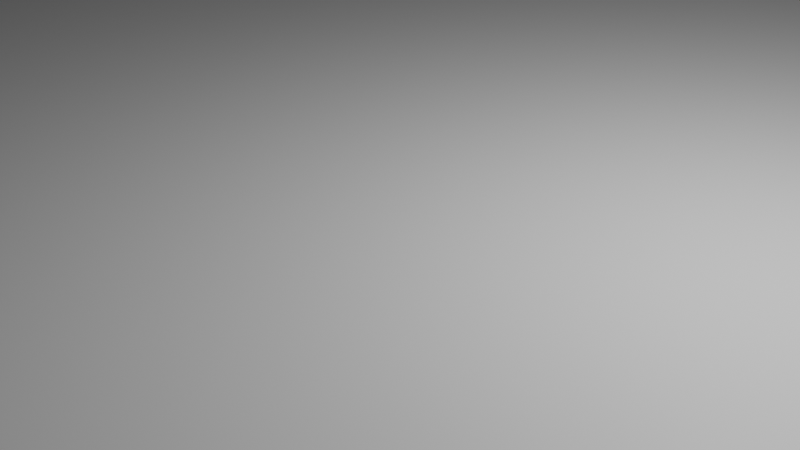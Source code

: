 # Source: golf.blend  (saved by Blender 2.91.10; exported with 4.5.12 LTS)
import bpy
from mathutils import Matrix  # noqa: F401  (used for matrix-valued properties, if any)

bpy.ops.wm.read_factory_settings(use_empty=True)
scene = bpy.context.scene
scene.name = 'Scene'

# ---- collections
col_collection = bpy.data.collections.new('Collection'); scene.collection.children.link(col_collection)

# ---- materials (node trees are filled in below, after node groups)
mat_material = bpy.data.materials.new('Material')
mat_material.alpha_threshold = 0.0
mat_material.use_transparent_shadow = False
mat_material.line_color = (0.0, 0.0, 0.0, 1.0)

# ---- material node trees
mat_material.use_nodes = True; mat_material.node_tree.nodes.clear()
_N = mat_material.node_tree.nodes; _L = mat_material.node_tree.links
n0 = _N.new('ShaderNodeOutputMaterial'); n0.name = 'Material Output'; n0.location = (300, 300)
n1 = _N.new('ShaderNodeBsdfPrincipled'); n1.name = 'Principled BSDF'; n1.location = (10, 300)
n1.distribution = 'GGX'
n1.subsurface_method = 'BURLEY'
n1.inputs[2].default_value = 0.4
n1.inputs[3].default_value = 1.45
n1.inputs[27].default_value = (0.0, 0.0, 0.0, 1.0)
n1.inputs[28].default_value = 1.0
_L.new(n1.outputs[0], n0.inputs[0])
n0.is_active_output = True

# ---- world
world_world = bpy.data.worlds.new('World'); scene.world = world_world
world_world.use_nodes = True; world_world.node_tree.nodes.clear()
_N = world_world.node_tree.nodes; _L = world_world.node_tree.links
n0 = _N.new('ShaderNodeOutputWorld'); n0.name = 'World Output'; n0.location = (300, 300)
n1 = _N.new('ShaderNodeBackground'); n1.name = 'Background'; n1.location = (10, 300)
n1.inputs[0].default_value = (0.05088, 0.05088, 0.05088, 1.0)
_L.new(n1.outputs[0], n0.inputs[0])
n0.is_active_output = True
world_world.color = (0.05088, 0.05088, 0.05088)
world_world.use_sun_shadow = False
world_world.sun_shadow_jitter_overblur = 0.0

# ---- cameras
cam_camera = bpy.data.cameras.new('Camera')
cam_camera.clip_end = 100.0
cam_camera.ortho_scale = 7.314

# ---- lights
light_light = bpy.data.lights.new('Light', 'POINT')
light_light.transmission_factor = 0.0
light_light.energy = 1000.0
light_light.shadow_soft_size = 0.1
light_light.shadow_maximum_resolution = 0.006
light_light.use_absolute_resolution = True

# ---- meshes
me_cube = bpy.data.meshes.new('Cube')
me_cube.from_pydata([(1.0, 1.0, 1.0), (1.0, 1.0, -1.0), (1.0, -1.0, 1.0), (1.0, -1.0, -1.0), (-1.0, 1.0, 1.0), (-1.0, 1.0, -1.0), (-1.0, -1.0, 1.0), (-1.0, -1.0, -1.0), (-0.9, 0.92, -1.0), (-0.9039, 0.8804, -1.0), (-0.9039, 0.8804, 1.0), (-0.9, 0.92, 1.0), (-0.9077, 0.8815, -1.0), (-0.8961, 0.9196, -1.0), (-0.8961, 0.9196, 1.0), (-0.9077, 0.8815, 1.0), (-0.9111, 0.8834, -1.0), (-0.8923, 0.9185, -1.0), (-0.9111, 0.8834, 1.0), (-0.8923, 0.9185, 1.0), (-0.9141, 0.8859, -1.0), (-0.9141, 0.8859, 1.0), (-0.8889, 0.9166, -1.0), (-0.8889, 0.9166, 1.0), (-0.9166, 0.8889, -1.0), (-0.9166, 0.8889, 1.0), (-0.8859, 0.9141, -1.0), (-0.8859, 0.9141, 1.0), (-0.8834, 0.9111, -1.0), (-0.8834, 0.9111, 1.0), (-0.9185, 0.8923, -1.0), (-0.9185, 0.8923, 1.0), (-0.8815, 0.9077, -1.0), (-0.8815, 0.9077, 1.0), (-0.9196, 0.8961, -1.0), (-0.9196, 0.8961, 1.0), (-0.8804, 0.9039, -1.0), (-0.8804, 0.9039, 1.0), (-0.92, 0.9, -1.0), (-0.92, 0.9, 1.0), (-0.88, 0.9, -1.0), (-0.88, 0.9, 1.0), (-0.9196, 0.9039, -1.0), (-0.9196, 0.9039, 1.0), (-0.8804, 0.8961, -1.0), (-0.8804, 0.8961, 1.0), (-0.9185, 0.9077, -1.0), (-0.9185, 0.9077, 1.0), (-0.8815, 0.8923, -1.0), (-0.8815, 0.8923, 1.0), (-0.9166, 0.9111, -1.0), (-0.9166, 0.9111, 1.0), (-0.8834, 0.8889, -1.0), (-0.8834, 0.8889, 1.0), (-0.9141, 0.9141, -1.0), (-0.9141, 0.9141, 1.0), (-0.8859, 0.8859, -1.0), (-0.8859, 0.8859, 1.0), (-0.9111, 0.9166, -1.0), (-0.9111, 0.9166, 1.0), (-0.8889, 0.8834, -1.0), (-0.8889, 0.8834, 1.0), (-0.9077, 0.9185, -1.0), (-0.9077, 0.9185, 1.0), (-0.8923, 0.8815, -1.0), (-0.8923, 0.8815, 1.0), (-0.8961, 0.8804, -1.0), (-0.8961, 0.8804, 1.0), (-0.9039, 0.9196, -1.0), (-0.9039, 0.9196, 1.0), (-0.9, 0.88, -1.0), (-0.9, 0.88, 1.0)], [], [(3, 2, 6, 7), (7, 6, 4, 5), (1, 0, 2, 3), (5, 4, 0, 1), (11, 8, 13, 14), (14, 13, 17, 19), (19, 17, 22, 23), (23, 22, 26, 27), (26, 28, 29, 27), (28, 32, 33, 29), (32, 36, 37, 33), (36, 40, 41, 37), (40, 44, 45, 41), (44, 48, 49, 45), (48, 52, 53, 49), (52, 56, 57, 53), (56, 60, 61, 57), (60, 64, 65, 61), (64, 66, 67, 65), (66, 70, 71, 67), (10, 71, 70, 9), (9, 12, 15, 10), (12, 16, 18, 15), (16, 20, 21, 18), (21, 20, 24, 25), (25, 24, 30, 31), (31, 30, 34, 35), (35, 34, 38, 39), (39, 38, 42, 43), (43, 42, 46, 47), (47, 46, 50, 51), (54, 55, 51, 50), (55, 54, 58, 59), (59, 58, 62, 63), (63, 62, 68, 69), (8, 11, 69, 68), (4, 6, 71, 10, 15, 18, 21, 25, 31, 35, 39, 43, 47, 51, 55), (71, 6, 2, 0, 4, 55, 59, 63, 69, 11, 14, 19, 23, 27, 29, 33, 37, 41, 45, 49, 53, 57, 61, 65, 67), (54, 5, 1, 3, 7, 70, 66, 64, 60, 56, 52, 48, 44, 40, 36, 32, 28, 26, 22, 17, 13, 8, 68, 62, 58), (70, 7, 5, 54, 50, 46, 42, 38, 34, 30, 24, 20, 16, 12, 9)])
_uv = me_cube.uv_layers.new(name='UVMap')
_uv.uv.foreach_set('vector', [0.375, 0.75, 0.625, 0.75, 0.625, 1.0, 0.375, 1.0, 0.375, 0.0, 0.625, 0.0, 0.625, 0.25, 0.375, 0.25, 0.375, 0.5, 0.625, 0.5, 0.625, 0.75, 0.375, 0.75, 0.375, 0.25, 0.625, 0.25, 0.625, 0.5, 0.375, 0.5, 1.0, 0.875, 1.0, 0.625, 0.9688, 0.625, 0.9688, 0.875, 0.9688, 0.875, 0.9688, 0.625, 0.9375, 0.625, 0.9375, 0.875, 0.9375, 0.875, 0.9375, 0.625, 0.9062, 0.625, 0.9062, 0.875, 0.9062, 0.875, 0.9062, 0.625, 0.875, 0.625, 0.875, 0.875, 0.875, 0.625, 0.8438, 0.625, 0.8438, 0.875, 0.875, 0.875, 0.8438, 0.625, 0.8125, 0.625, 0.8125, 0.875, 0.8438, 0.875, 0.8125, 0.625, 0.7812, 0.625, 0.7812, 0.875, 0.8125, 0.875, 0.7812, 0.625, 0.75, 0.625, 0.75, 0.875, 0.7812, 0.875, 0.75, 0.625, 0.7188, 0.625, 0.7188, 0.875, 0.75, 0.875, 0.7188, 0.625, 0.6875, 0.625, 0.6875, 0.875, 0.7188, 0.875, 0.6875, 0.625, 0.6562, 0.625, 0.6562, 0.875, 0.6875, 0.875, 0.6562, 0.625, 0.625, 0.625, 0.625, 0.875, 0.6562, 0.875, 0.625, 0.625, 0.5938, 0.625, 0.5938, 0.875, 0.625, 0.875, 0.5938, 0.625, 0.5625, 0.625, 0.5625, 0.875, 0.5938, 0.875, 0.5625, 0.625, 0.5312, 0.625, 0.5312, 0.875, 0.5625, 0.875, 0.5312, 0.625, 0.5, 0.625, 0.5, 0.875, 0.5312, 0.875, 0.4688, 0.875, 0.5, 0.875, 0.5, 0.625, 0.4688, 0.625, 0.4688, 0.625, 0.4375, 0.625, 0.4375, 0.875, 0.4688, 0.875, 0.4375, 0.625, 0.4062, 0.625, 0.4062, 0.875, 0.4375, 0.875, 0.4062, 0.625, 0.375, 0.625, 0.375, 0.875, 0.4062, 0.875, 0.375, 0.875, 0.375, 0.625, 0.3438, 0.625, 0.3438, 0.875, 0.3438, 0.875, 0.3438, 0.625, 0.3125, 0.625, 0.3125, 0.875, 0.3125, 0.875, 0.3125, 0.625, 0.2812, 0.625, 0.2812, 0.875, 0.2812, 0.875, 0.2812, 0.625, 0.25, 0.625, 0.25, 0.875, 0.25, 0.875, 0.25, 0.625, 0.2188, 0.625, 0.2188, 0.875, 0.2188, 0.875, 0.2188, 0.625, 0.1875, 0.625, 0.1875, 0.875, 0.1875, 0.875, 0.1875, 0.625, 0.1562, 0.625, 0.1562, 0.875, 0.125, 0.625, 0.125, 0.875, 0.1562, 0.875, 0.1562, 0.625, 0.125, 0.875, 0.125, 0.625, 0.09375, 0.625, 0.09375, 0.875, 0.09375, 0.875, 0.09375, 0.625, 0.0625, 0.625, 0.0625, 0.875, 0.0625, 0.875, 0.0625, 0.625, 0.03125, 0.625, 0.03125, 0.875, 0.0, 0.625, 0.0, 0.875, 0.03125, 0.875, 0.03125, 0.625, 0.875, 0.5, 0.875, 0.75, 0.8625, 0.515, 0.863, 0.515, 0.8635, 0.5148, 0.8639, 0.5146, 0.8643, 0.5143, 0.8646, 0.5139, 0.8648, 0.5135, 0.865, 0.513, 0.865, 0.5125, 0.865, 0.512, 0.8648, 0.5115, 0.8646, 0.5111, 0.8643, 0.5107, 0.8625, 0.515, 0.875, 0.75, 0.625, 0.75, 0.625, 0.5, 0.875, 0.5, 0.8643, 0.5107, 0.8639, 0.5104, 0.8635, 0.5102, 0.863, 0.51, 0.8625, 0.51, 0.862, 0.51, 0.8615, 0.5102, 0.8611, 0.5104, 0.8607, 0.5107, 0.8604, 0.5111, 0.8602, 0.5115, 0.86, 0.512, 0.86, 0.5125, 0.86, 0.513, 0.8602, 0.5135, 0.8604, 0.5139, 0.8607, 0.5143, 0.8611, 0.5146, 0.8615, 0.5148, 0.862, 0.515, 0.1357, 0.5107, 0.125, 0.5, 0.375, 0.5, 0.375, 0.75, 0.125, 0.75, 0.1375, 0.515, 0.138, 0.515, 0.1385, 0.5148, 0.1389, 0.5146, 0.1393, 0.5143, 0.1396, 0.5139, 0.1398, 0.5135, 0.14, 0.513, 0.14, 0.5125, 0.14, 0.512, 0.1398, 0.5115, 0.1396, 0.5111, 0.1393, 0.5107, 0.1389, 0.5104, 0.1385, 0.5102, 0.138, 0.51, 0.1375, 0.51, 0.137, 0.51, 0.1365, 0.5102, 0.1361, 0.5104, 0.1375, 0.515, 0.125, 0.75, 0.125, 0.5, 0.1357, 0.5107, 0.1354, 0.5111, 0.1352, 0.5115, 0.135, 0.512, 0.135, 0.5125, 0.135, 0.513, 0.1352, 0.5135, 0.1354, 0.5139, 0.1357, 0.5143, 0.1361, 0.5146, 0.1365, 0.5148, 0.137, 0.515])
me_cube.materials.append(mat_material)
me_cube.use_remesh_preserve_volume = False
me_cube.use_remesh_preserve_attributes = False
me_cube.use_mirror_vertex_groups = False
me_cube.update()
me_cylinder = bpy.data.meshes.new('Cylinder')
me_cylinder.from_pydata([(0.0, 1.0, -0.4488), (0.0, 1.0, -0.2255), (0.1951, 0.9808, -0.4488), (0.1951, 0.9808, -0.2255), (0.3827, 0.9239, -0.4488), (0.3827, 0.9239, -0.2255), (0.5556, 0.8315, -0.4488), (0.5556, 0.8315, -0.2255), (0.7071, 0.7071, -0.4488), (0.7071, 0.7071, -0.2255), (0.8315, 0.5556, -0.4488), (0.8315, 0.5556, -0.2255), (0.9239, 0.3827, -0.4488), (0.9239, 0.3827, -0.2255), (0.9808, 0.1951, -0.4488), (0.9808, 0.1951, -0.2255), (1.0, 7.55e-08, -0.4488), (1.0, 7.55e-08, -0.2255), (0.9808, -0.1951, -0.4488), (0.9808, -0.1951, -0.2255), (0.9239, -0.3827, -0.4488), (0.9239, -0.3827, -0.2255), (0.8315, -0.5556, -0.4488), (0.8315, -0.5556, -0.2255), (0.7071, -0.7071, -0.4488), (0.7071, -0.7071, -0.2255), (0.5556, -0.8315, -0.4488), (0.5556, -0.8315, -0.2255), (0.3827, -0.9239, -0.4488), (0.3827, -0.9239, -0.2255), (0.1951, -0.9808, -0.4488), (0.1951, -0.9808, -0.2255), (-3.258e-07, -1.0, -0.4488), (-3.258e-07, -1.0, -0.2255), (-0.1951, -0.9808, -0.4488), (-0.1951, -0.9808, -0.2255), (-0.3827, -0.9239, -0.4488), (-0.3827, -0.9239, -0.2255), (-0.5556, -0.8315, -0.4488), (-0.5556, -0.8315, -0.2255), (-0.7071, -0.7071, -0.4488), (-0.7071, -0.7071, -0.2255), (-0.8315, -0.5556, -0.4488), (-0.8315, -0.5556, -0.2255), (-0.9239, -0.3827, -0.4488), (-0.9239, -0.3827, -0.2255), (-0.9808, -0.1951, -0.4488), (-0.9808, -0.1951, -0.2255), (-1.0, 9.656e-07, -0.4488), (-1.0, 9.656e-07, -0.2255), (-0.9808, 0.1951, -0.4488), (-0.9808, 0.1951, -0.2255), (-0.9239, 0.3827, -0.4488), (-0.9239, 0.3827, -0.2255), (-0.8315, 0.5556, -0.4488), (-0.8315, 0.5556, -0.2255), (-0.7071, 0.7071, -0.4488), (-0.7071, 0.7071, -0.2255), (-0.5556, 0.8315, -0.4488), (-0.5556, 0.8315, -0.2255), (-0.3827, 0.9239, -0.4488), (-0.3827, 0.9239, -0.2255), (-0.1951, 0.9808, -0.4488), (-0.1951, 0.9808, -0.2255)], [], [(0, 1, 3, 2), (2, 3, 5, 4), (4, 5, 7, 6), (6, 7, 9, 8), (8, 9, 11, 10), (10, 11, 13, 12), (12, 13, 15, 14), (14, 15, 17, 16), (16, 17, 19, 18), (18, 19, 21, 20), (20, 21, 23, 22), (22, 23, 25, 24), (24, 25, 27, 26), (26, 27, 29, 28), (28, 29, 31, 30), (30, 31, 33, 32), (32, 33, 35, 34), (34, 35, 37, 36), (36, 37, 39, 38), (38, 39, 41, 40), (40, 41, 43, 42), (42, 43, 45, 44), (44, 45, 47, 46), (46, 47, 49, 48), (48, 49, 51, 50), (50, 51, 53, 52), (52, 53, 55, 54), (54, 55, 57, 56), (56, 57, 59, 58), (58, 59, 61, 60), (3, 1, 63, 61, 59, 57, 55, 53, 51, 49, 47, 45, 43, 41, 39, 37, 35, 33, 31, 29, 27, 25, 23, 21, 19, 17, 15, 13, 11, 9, 7, 5), (60, 61, 63, 62), (62, 63, 1, 0), (0, 2, 4, 6, 8, 10, 12, 14, 16, 18, 20, 22, 24, 26, 28, 30, 32, 34, 36, 38, 40, 42, 44, 46, 48, 50, 52, 54, 56, 58, 60, 62)])
_uv = me_cylinder.uv_layers.new(name='UVMap')
_uv.uv.foreach_set('vector', [1.0, 0.5, 1.0, 1.0, 0.9688, 1.0, 0.9688, 0.5, 0.9688, 0.5, 0.9688, 1.0, 0.9375, 1.0, 0.9375, 0.5, 0.9375, 0.5, 0.9375, 1.0, 0.9062, 1.0, 0.9062, 0.5, 0.9062, 0.5, 0.9062, 1.0, 0.875, 1.0, 0.875, 0.5, 0.875, 0.5, 0.875, 1.0, 0.8438, 1.0, 0.8438, 0.5, 0.8438, 0.5, 0.8438, 1.0, 0.8125, 1.0, 0.8125, 0.5, 0.8125, 0.5, 0.8125, 1.0, 0.7812, 1.0, 0.7812, 0.5, 0.7812, 0.5, 0.7812, 1.0, 0.75, 1.0, 0.75, 0.5, 0.75, 0.5, 0.75, 1.0, 0.7188, 1.0, 0.7188, 0.5, 0.7188, 0.5, 0.7188, 1.0, 0.6875, 1.0, 0.6875, 0.5, 0.6875, 0.5, 0.6875, 1.0, 0.6562, 1.0, 0.6562, 0.5, 0.6562, 0.5, 0.6562, 1.0, 0.625, 1.0, 0.625, 0.5, 0.625, 0.5, 0.625, 1.0, 0.5938, 1.0, 0.5938, 0.5, 0.5938, 0.5, 0.5938, 1.0, 0.5625, 1.0, 0.5625, 0.5, 0.5625, 0.5, 0.5625, 1.0, 0.5312, 1.0, 0.5312, 0.5, 0.5312, 0.5, 0.5312, 1.0, 0.5, 1.0, 0.5, 0.5, 0.5, 0.5, 0.5, 1.0, 0.4688, 1.0, 0.4688, 0.5, 0.4688, 0.5, 0.4688, 1.0, 0.4375, 1.0, 0.4375, 0.5, 0.4375, 0.5, 0.4375, 1.0, 0.4062, 1.0, 0.4062, 0.5, 0.4062, 0.5, 0.4062, 1.0, 0.375, 1.0, 0.375, 0.5, 0.375, 0.5, 0.375, 1.0, 0.3438, 1.0, 0.3438, 0.5, 0.3438, 0.5, 0.3438, 1.0, 0.3125, 1.0, 0.3125, 0.5, 0.3125, 0.5, 0.3125, 1.0, 0.2812, 1.0, 0.2812, 0.5, 0.2812, 0.5, 0.2812, 1.0, 0.25, 1.0, 0.25, 0.5, 0.25, 0.5, 0.25, 1.0, 0.2188, 1.0, 0.2188, 0.5, 0.2188, 0.5, 0.2188, 1.0, 0.1875, 1.0, 0.1875, 0.5, 0.1875, 0.5, 0.1875, 1.0, 0.1562, 1.0, 0.1562, 0.5, 0.1562, 0.5, 0.1562, 1.0, 0.125, 1.0, 0.125, 0.5, 0.125, 0.5, 0.125, 1.0, 0.09375, 1.0, 0.09375, 0.5, 0.09375, 0.5, 0.09375, 1.0, 0.0625, 1.0, 0.0625, 0.5, 0.2968, 0.4854, 0.25, 0.49, 0.2032, 0.4854, 0.1582, 0.4717, 0.1167, 0.4496, 0.08029, 0.4197, 0.05045, 0.3833, 0.02827, 0.3418, 0.01461, 0.2968, 0.01, 0.25, 0.01461, 0.2032, 0.02827, 0.1582, 0.05045, 0.1167, 0.08029, 0.08029, 0.1167, 0.05045, 0.1582, 0.02827, 0.2032, 0.01461, 0.25, 0.01, 0.2968, 0.01461, 0.3418, 0.02827, 0.3833, 0.05045, 0.4197, 0.08029, 0.4496, 0.1167, 0.4717, 0.1582, 0.4854, 0.2032, 0.49, 0.25, 0.4854, 0.2968, 0.4717, 0.3418, 0.4496, 0.3833, 0.4197, 0.4197, 0.3833, 0.4496, 0.3418, 0.4717, 0.0625, 0.5, 0.0625, 1.0, 0.03125, 1.0, 0.03125, 0.5, 0.03125, 0.5, 0.03125, 1.0, 0.0, 1.0, 0.0, 0.5, 0.75, 0.49, 0.7968, 0.4854, 0.8418, 0.4717, 0.8833, 0.4496, 0.9197, 0.4197, 0.9496, 0.3833, 0.9717, 0.3418, 0.9854, 0.2968, 0.99, 0.25, 0.9854, 0.2032, 0.9717, 0.1582, 0.9496, 0.1167, 0.9197, 0.08029, 0.8833, 0.05045, 0.8418, 0.02827, 0.7968, 0.01461, 0.75, 0.01, 0.7032, 0.01461, 0.6582, 0.02827, 0.6167, 0.05045, 0.5803, 0.08029, 0.5504, 0.1167, 0.5283, 0.1582, 0.5146, 0.2032, 0.51, 0.25, 0.5146, 0.2968, 0.5283, 0.3418, 0.5504, 0.3833, 0.5803, 0.4197, 0.6167, 0.4496, 0.6582, 0.4717, 0.7032, 0.4854])
me_cylinder.use_remesh_fix_poles = True
me_cylinder.use_remesh_preserve_attributes = False
me_cylinder.use_mirror_vertex_groups = False
me_cylinder.update()

# ---- objects
ob_cube = bpy.data.objects.new('Cube', me_cube)
ob_light = bpy.data.objects.new('Light', light_light)
ob_camera = bpy.data.objects.new('Camera', cam_camera)
ob_cylinder = bpy.data.objects.new('Cylinder', me_cylinder)

# ---- transforms, parenting, visibility, modifiers, constraints
ob_cube.location = (0.0, 0.0, 0.0)
ob_cube.scale = (50.0, 50.0, 0.5)
ob_cube.lock_rotations_4d = False
ob_cube.empty_display_type = 'ARROWS'
ob_cube.lineart.crease_threshold = 0.0
ob_light.location = (4.076, 1.005, 5.904)
ob_light.rotation_euler = (0.6503, 0.05522, 1.866)
ob_light.lock_rotations_4d = False
ob_light.empty_display_type = 'ARROWS'
ob_light.color = (0.0, 0.0, 0.0, 0.0)
ob_light.lineart.crease_threshold = 0.0
ob_camera.location = (7.359, -6.926, 4.958)
ob_camera.rotation_euler = (1.109, 0.0, 0.8149)
ob_camera.lock_rotations_4d = False
ob_camera.empty_display_type = 'ARROWS'
ob_camera.color = (0.0, 0.0, 0.0, 0.0)
ob_camera.display_type = 'WIRE'
ob_camera.lineart.crease_threshold = 0.0
ob_cylinder.location = (-45.0, 45.0, -0.05124)
ob_cylinder.lineart.crease_threshold = 0.0

# ---- collection membership
col_collection.objects.link(ob_cube)
col_collection.objects.link(ob_light)
col_collection.objects.link(ob_camera)
col_collection.objects.link(ob_cylinder)

# ---- scene / render settings (as saved in the file)
scene.camera = ob_camera
scene.frame_start = 1; scene.frame_end = 250; scene.frame_set(1)
scene.render.engine = 'BLENDER_EEVEE_NEXT'
scene.cycles.use_denoising = False
scene.cycles.samples = 128
scene.cycles.sampling_pattern = 'TABULATED_SOBOL'
scene.cycles.use_adaptive_sampling = False
scene.cycles.use_light_tree = False
scene.view_settings.view_transform = 'Filmic'
bpy.context.view_layer.update()
